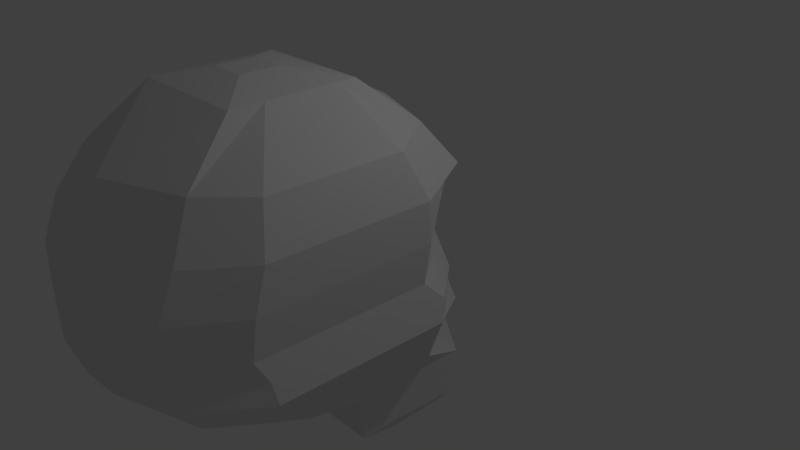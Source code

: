 # Source: CALAVERA.blend  (saved by Blender 2.79.0; exported with 4.5.12 LTS)
import bpy
from mathutils import Matrix  # noqa: F401  (used for matrix-valued properties, if any)

bpy.ops.wm.read_factory_settings(use_empty=True)
scene = bpy.context.scene
scene.name = 'Scene'

# ---- collections
col_collection_1 = bpy.data.collections.new('Collection 1'); scene.collection.children.link(col_collection_1)

# ---- materials (node trees are filled in below, after node groups)
mat_material = bpy.data.materials.new('Material')
mat_material.alpha_threshold = 0.0
mat_material.use_transparent_shadow = False
mat_material.roughness = 0.5
mat_material.line_color = (0.0, 0.0, 0.0, 1.0)

# ---- material node trees

# ---- world
world_world = bpy.data.worlds.new('World'); scene.world = world_world
world_world.color = (0.05088, 0.05088, 0.05088)
world_world.use_sun_shadow = False
world_world.sun_shadow_jitter_overblur = 0.0
world_world.cycles.sampling_method = 'MANUAL'

# ---- cameras
cam_camera = bpy.data.cameras.new('Camera')
cam_camera.clip_end = 100.0
cam_camera.lens = 35.0
cam_camera.sensor_width = 32.0
cam_camera.sensor_height = 18.0
cam_camera.ortho_scale = 7.314
cam_camera.dof.focus_distance = 0.0
cam_camera.dof.aperture_fstop = 128.0

# ---- lights
light_lamp = bpy.data.lights.new('Lamp', 'POINT')
light_lamp.transmission_factor = 0.0
light_lamp.cutoff_distance = 30.0
light_lamp.energy = 100.0
light_lamp.shadow_buffer_clip_start = 1.001
light_lamp.shadow_soft_size = 0.1
light_lamp.shadow_maximum_resolution = 0.006
light_lamp.use_absolute_resolution = True

# ---- meshes
me_cube = bpy.data.meshes.new('Cube')
me_cube.from_pydata([(-0.1703, 0.4168, -2.505), (-0.1703, 0.7802, -2.505), (-0.1329, -1.827, 2.499), (-0.1329, -1.325, 2.499), (1.788e-07, 0.7802, -2.505), (-5.96e-08, 0.4168, -2.505), (2.384e-07, -1.325, 2.499), (-5.364e-07, -1.827, 2.499), (-0.5614, -0.439, -2.123), (-0.3403, 0.8554, -2.123), (2.086e-07, 0.8554, -2.123), (-2.98e-07, -0.439, -2.123), (-0.6736, -1.104, -1.834), (-0.4336, 0.6798, -1.834), (2.105e-07, 0.8786, -1.834), (-3.128e-07, -1.104, -1.834), (-0.4596, -2.44, -1.029), (-0.4514, 0.626, -1.029), (2.156e-07, 1.0, -1.029), (-3.541e-07, -2.816, -1.029), (-0.7384, -3.371, -0.2233), (-0.3702, 0.6202, -0.2233), (2.208e-07, 0.9942, -0.2119), (-3.959e-07, -3.747, -0.2119), (-0.6942, -3.51, 0.758), (-0.2512, 0.4814, 0.735), (2.271e-07, 0.8554, 0.758), (-4.455e-07, -3.886, 0.758), (-0.6976, -3.296, 1.261), (-0.6895, 0.3542, 1.261), (2.303e-07, 0.7282, 1.261), (-4.713e-07, -3.672, 1.261), (-0.582, -2.972, 1.796), (-0.5738, -0.05639, 1.796), (2.337e-07, 0.3176, 1.796), (-4.987e-07, -3.348, 1.796), (-0.4321, -2.313, 2.369), (-0.4321, -0.7638, 2.369), (2.374e-07, -0.7638, 2.369), (-5.28e-07, -2.313, 2.369), (-3.731e-07, -3.533, -0.5662), (-0.6545, -3.157, -0.5672), (-0.6463, 0.4699, -0.5672), (2.18e-07, 0.8439, -0.5662), (-4.211e-07, -3.92, 0.2817), (-0.6649, -3.544, 0.2761), (-0.1451, 0.4467, 0.2761), (2.24e-07, 0.8207, 0.2817), (-3.334e-07, -1.208, -1.221), (-0.7025, -1.208, -1.221), (-0.4225, 0.733, -1.221), (2.13e-07, 1.107, -1.221), (-3.231e-07, -1.156, -1.528), (-0.688, -1.156, -1.528), (-0.4081, 0.7344, -1.528), (2.118e-07, 1.108, -1.528), (-4.085e-07, -3.834, 0.03488), (-0.7016, -3.458, 0.02641), (-0.2389, 0.7735, 0.02641), (2.224e-07, 1.147, 0.03488), (-0.1703, 0.6767, -2.505), (-0.1329, -1.468, 2.499), (1.766e-08, -1.468, 2.499), (1.109e-07, 0.6767, -2.505), (-0.5614, 0.4866, -2.123), (-0.7029, 0.2221, -1.834), (-0.7607, -0.1787, -1.029), (-1.04, -0.4481, -0.2233), (-0.9954, -0.5869, 0.758), (-0.9988, -0.617, 1.261), (-0.8832, -0.8183, 1.796), (-0.4321, -1.205, 2.369), (-0.9556, -0.4947, -0.5672), (-0.9661, -0.6216, 0.2761), (-0.7318, 0.3558, -1.221), (-0.7174, 0.3717, -1.528), (-1.003, -0.3633, 0.02641), (-3.694e-07, -1.634, 2.499), (-0.1703, 0.5796, -2.505), (-0.1329, -1.634, 2.499), (-8.206e-09, 0.5796, -2.505), (-0.5614, -0.0756, -2.123), (-0.6736, -0.5923, -1.834), (-0.7314, -1.909, -1.029), (-1.01, -2.64, -0.2233), (-0.966, -2.779, 0.758), (-0.9694, -2.639, 1.261), (-0.8538, -2.473, 1.796), (-0.4321, -1.894, 2.369), (-0.9263, -2.505, -0.5672), (-0.9367, -2.814, 0.2761), (-0.7025, -0.6247, -1.221), (-0.688, -0.5836, -1.528), (-0.9735, -2.675, 0.02641), (-0.1703, 0.7285, -2.505), (-0.1329, -1.396, 2.499), (1.449e-07, 0.7285, -2.505), (-0.4508, 0.671, -2.123), (-0.5682, 0.451, -1.834), (-0.6061, 0.2236, -1.029), (-0.6397, 0.08604, -0.1712), (-0.6233, -0.05275, 0.6151), (-0.8441, -0.1314, 1.261), (-0.7285, -0.4373, 1.796), (-0.4321, -0.9845, 2.369), (-0.801, -0.01242, -0.5672), (-0.7228, -0.08745, 0.2761), (-0.5772, 0.5444, -1.221), (-0.5627, 0.5531, -1.528), (-0.7201, 0.2051, 0.02641), (1.28e-07, -1.396, 2.499)], [], [(80, 5, 0, 78), (77, 79, 2, 7), (39, 7, 2, 36), (104, 95, 3, 37), (10, 4, 1, 9), (14, 10, 9, 13), (94, 97, 9, 1), (5, 11, 8, 0), (55, 14, 13, 54), (97, 98, 13, 9), (11, 15, 12, 8), (43, 18, 17, 42), (107, 99, 17, 50), (48, 19, 16, 49), (59, 22, 21, 58), (105, 100, 21, 42), (40, 23, 20, 41), (30, 26, 25, 29), (106, 101, 25, 46), (44, 27, 24, 45), (34, 30, 29, 33), (101, 102, 29, 25), (27, 31, 28, 24), (38, 34, 33, 37), (102, 103, 33, 29), (31, 35, 32, 28), (6, 38, 37, 3), (103, 104, 37, 33), (35, 39, 36, 32), (19, 40, 41, 16), (99, 105, 42, 17), (22, 43, 42, 21), (56, 44, 45, 57), (109, 106, 46, 58), (26, 47, 46, 25), (52, 48, 49, 53), (108, 107, 50, 54), (18, 51, 50, 17), (98, 108, 54, 13), (15, 52, 53, 12), (51, 55, 54, 50), (100, 109, 58, 21), (23, 56, 57, 20), (47, 59, 58, 46), (84, 93, 76, 67), (82, 92, 75, 65), (92, 91, 74, 75), (93, 90, 73, 76), (83, 89, 72, 66), (87, 88, 71, 70), (86, 87, 70, 69), (85, 86, 69, 68), (90, 85, 68, 73), (89, 84, 67, 72), (91, 83, 66, 74), (81, 82, 65, 64), (78, 81, 64, 60), (88, 79, 61, 71), (110, 95, 61, 62), (96, 63, 60, 94), (36, 2, 79, 88), (0, 8, 81, 78), (8, 12, 82, 81), (49, 16, 83, 91), (41, 20, 84, 89), (45, 24, 85, 90), (24, 28, 86, 85), (28, 32, 87, 86), (32, 36, 88, 87), (16, 41, 89, 83), (57, 45, 90, 93), (53, 49, 91, 92), (12, 53, 92, 82), (20, 57, 93, 84), (62, 61, 79, 77), (63, 80, 78, 60), (4, 96, 94, 1), (6, 3, 95, 110), (67, 76, 109, 100), (65, 75, 108, 98), (75, 74, 107, 108), (76, 73, 106, 109), (66, 72, 105, 99), (70, 71, 104, 103), (69, 70, 103, 102), (68, 69, 102, 101), (73, 68, 101, 106), (72, 67, 100, 105), (74, 66, 99, 107), (64, 65, 98, 97), (60, 64, 97, 94), (71, 61, 95, 104)])
me_cube.materials.append(mat_material)
me_cube.use_remesh_preserve_volume = False
me_cube.use_remesh_preserve_attributes = False
me_cube.use_mirror_vertex_groups = False
me_cube.update()

# ---- objects
ob_cube = bpy.data.objects.new('Cube', me_cube)
ob_lamp = bpy.data.objects.new('Lamp', light_lamp)
ob_camera = bpy.data.objects.new('Camera', cam_camera)

# ---- transforms, parenting, visibility, modifiers, constraints
ob_cube.location = (-0.02342, 0.0, 0.2167)
ob_cube.scale = (1.722, 1.013, 1.032)
ob_cube.lock_rotations_4d = False
ob_cube.empty_display_type = 'ARROWS'
ob_cube.lineart.crease_threshold = 0.0
_m = ob_cube.modifiers.new('Mirror', 'MIRROR')
ob_lamp.location = (4.076, 1.005, 5.904)
ob_lamp.rotation_euler = (0.6503, 0.05522, 1.866)
ob_lamp.lock_rotations_4d = False
ob_lamp.empty_display_type = 'ARROWS'
ob_lamp.color = (0.0, 0.0, 0.0, 0.0)
ob_lamp.lineart.crease_threshold = 0.0
ob_camera.location = (7.481, -6.508, 5.344)
ob_camera.rotation_euler = (1.109, 0.0, 0.8149)
ob_camera.lock_rotations_4d = False
ob_camera.empty_display_type = 'ARROWS'
ob_camera.color = (0.0, 0.0, 0.0, 0.0)
ob_camera.display_type = 'WIRE'
ob_camera.lineart.crease_threshold = 0.0

# ---- collection membership
col_collection_1.objects.link(ob_cube)
col_collection_1.objects.link(ob_lamp)
col_collection_1.objects.link(ob_camera)

# ---- scene / render settings (as saved in the file)
scene.camera = ob_camera
scene.frame_start = 1; scene.frame_end = 250; scene.frame_set(1)
scene.render.engine = 'BLENDER_EEVEE_NEXT'
scene.render.resolution_percentage = 50
scene.render.dither_intensity = 0.0
scene.cycles.use_denoising = False
scene.cycles.samples = 128
scene.cycles.sampling_pattern = 'TABULATED_SOBOL'
scene.cycles.use_adaptive_sampling = False
scene.cycles.use_light_tree = False
scene.cycles.blur_glossy = 0.0
scene.cycles.sample_clamp_indirect = 0.0
scene.view_settings.view_transform = 'Standard'
bpy.context.view_layer.update()

